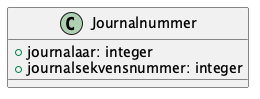

The diagram above was rendered by PlantUML. Its source (embedded in the PNG):
@startuml
class Journalnummer {
    +journalaar: integer
    +journalsekvensnummer: integer
}

@enduml